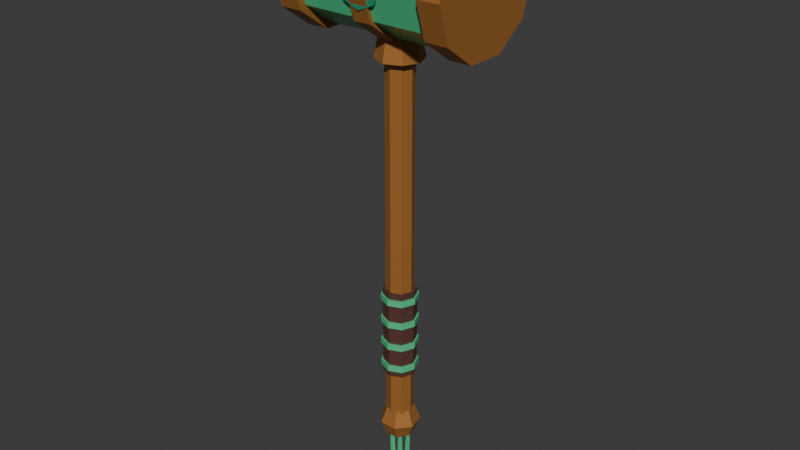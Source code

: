 # Source: chuy_3.blend  (saved by Blender 5.3.31; exported with 4.5.12 LTS)
import bpy
from mathutils import Matrix  # noqa: F401  (used for matrix-valued properties, if any)

bpy.ops.wm.read_factory_settings(use_empty=True)
scene = bpy.context.scene
scene.name = 'Scene'

# ---- collections
col_col_chuy_3 = bpy.data.collections.new('COL_chuy_3'); scene.collection.children.link(col_col_chuy_3)

# ---- materials (node trees are filled in below, after node groups)
mat_mat_bronze = bpy.data.materials.new('MAT_bronze')
mat_mat_leather = bpy.data.materials.new('MAT_leather')
mat_mat_jade = bpy.data.materials.new('MAT_jade')
mat_mat_jade_d = bpy.data.materials.new('MAT_jade_d')

# ---- material node trees
mat_mat_bronze.use_nodes = True; mat_mat_bronze.node_tree.nodes.clear()
_N = mat_mat_bronze.node_tree.nodes; _L = mat_mat_bronze.node_tree.links
n0 = _N.new('ShaderNodeBsdfPrincipled'); n0.name = 'Principled BSDF'; n0.location = (-200, 100)
n0.inputs[0].default_value = (0.4452, 0.1812, 0.04231, 1.0)
n0.inputs[1].default_value = 0.3
n0.inputs[2].default_value = 0.45
n0.inputs[10].default_value = 0.005
n1 = _N.new('ShaderNodeOutputMaterial'); n1.name = 'Material Output'; n1.location = (200, 100)
_L.new(n0.outputs[0], n1.inputs[0])
n1.is_active_output = True
mat_mat_leather.use_nodes = True; mat_mat_leather.node_tree.nodes.clear()
_N = mat_mat_leather.node_tree.nodes; _L = mat_mat_leather.node_tree.links
n0 = _N.new('ShaderNodeBsdfPrincipled'); n0.name = 'Principled BSDF'; n0.location = (-200, 100)
n0.inputs[0].default_value = (0.09084, 0.0319, 0.02315, 1.0)
n0.inputs[2].default_value = 0.8
n0.inputs[10].default_value = 0.005
n1 = _N.new('ShaderNodeOutputMaterial'); n1.name = 'Material Output'; n1.location = (200, 100)
_L.new(n0.outputs[0], n1.inputs[0])
n1.is_active_output = True
mat_mat_jade.use_nodes = True; mat_mat_jade.node_tree.nodes.clear()
_N = mat_mat_jade.node_tree.nodes; _L = mat_mat_jade.node_tree.links
n0 = _N.new('ShaderNodeBsdfPrincipled'); n0.name = 'Principled BSDF'; n0.location = (-200, 100)
n0.inputs[0].default_value = (0.08022, 0.5776, 0.2623, 1.0)
n0.inputs[2].default_value = 0.3
n0.inputs[10].default_value = 0.005
n1 = _N.new('ShaderNodeOutputMaterial'); n1.name = 'Material Output'; n1.location = (200, 100)
_L.new(n0.outputs[0], n1.inputs[0])
n1.is_active_output = True
mat_mat_jade_d.use_nodes = True; mat_mat_jade_d.node_tree.nodes.clear()
_N = mat_mat_jade_d.node_tree.nodes; _L = mat_mat_jade_d.node_tree.links
n0 = _N.new('ShaderNodeBsdfPrincipled'); n0.name = 'Principled BSDF'; n0.location = (-200, 100)
n0.inputs[0].default_value = (0.02122, 0.2789, 0.1441, 1.0)
n0.inputs[2].default_value = 0.35
n0.inputs[10].default_value = 0.005
n1 = _N.new('ShaderNodeOutputMaterial'); n1.name = 'Material Output'; n1.location = (200, 100)
_L.new(n0.outputs[0], n1.inputs[0])
n1.is_active_output = True

# ---- world
world_world = bpy.data.worlds.new('World'); scene.world = world_world
world_world.use_nodes = True; world_world.node_tree.nodes.clear()
_N = world_world.node_tree.nodes; _L = world_world.node_tree.links
n0 = _N.new('ShaderNodeOutputWorld'); n0.name = 'World Output'; n0.location = (200, 100)
n1 = _N.new('ShaderNodeBackground'); n1.name = 'Background'; n1.location = (-200, 100)
n1.inputs[0].default_value = (0.05088, 0.05088, 0.05088, 1.0)
_L.new(n1.outputs[0], n0.inputs[0])
n0.is_active_output = True
world_world.color = (0.05088, 0.05088, 0.05088)
world_world.sun_shadow_jitter_overblur = 0.0

# ---- meshes
me_sm_chuy_3_bronze = bpy.data.meshes.new('SM_chuy_3_bronze')
me_sm_chuy_3_bronze.from_pydata([(0.0, 0.03, -0.22), (0.0, 0.03, 0.66), (0.02121, 0.02121, -0.22), (0.02121, 0.02121, 0.66), (0.03, 0.0, -0.22), (0.03, 0.0, 0.66), (0.02121, -0.02121, -0.22), (0.02121, -0.02121, 0.66), (0.0, -0.03, -0.22), (0.0, -0.03, 0.66), (-0.02121, -0.02121, -0.22), (-0.02121, -0.02121, 0.66), (-0.03, 0.0, -0.22), (-0.03, 0.0, 0.66), (-0.02121, 0.02121, -0.22), (-0.02121, 0.02121, 0.66), (0.0, 0.0, -0.185), (0.0, 0.03182, -0.1982), (0.0, 0.045, -0.23), (0.0, 0.03182, -0.2618), (0.0, 0.0, -0.275), (0.02488, 0.01984, -0.1982), (0.03518, 0.02806, -0.23), (0.02488, 0.01984, -0.2618), (0.03102, -0.007081, -0.1982), (0.04387, -0.01001, -0.23), (0.03102, -0.007081, -0.2618), (0.01381, -0.02867, -0.1982), (0.01952, -0.04054, -0.23), (0.01381, -0.02867, -0.2618), (-0.01381, -0.02867, -0.1982), (-0.01952, -0.04054, -0.23), (-0.01381, -0.02867, -0.2618), (-0.03102, -0.007081, -0.1982), (-0.04387, -0.01001, -0.23), (-0.03102, -0.007081, -0.2618), (-0.02488, 0.01984, -0.1982), (-0.03518, 0.02806, -0.23), (-0.02488, 0.01984, -0.2618), (-0.195, 0.135, 0.76), (-0.145, 0.135, 0.76), (-0.195, 0.1092, 0.6806), (-0.145, 0.1092, 0.6806), (-0.195, 0.04172, 0.6316), (-0.145, 0.04172, 0.6316), (-0.195, -0.04172, 0.6316), (-0.145, -0.04172, 0.6316), (-0.195, -0.1092, 0.6806), (-0.145, -0.1092, 0.6806), (-0.195, -0.135, 0.76), (-0.145, -0.135, 0.76), (-0.195, -0.1092, 0.8394), (-0.145, -0.1092, 0.8394), (-0.195, -0.04172, 0.8884), (-0.145, -0.04172, 0.8884), (-0.195, 0.04172, 0.8884), (-0.145, 0.04172, 0.8884), (-0.195, 0.1092, 0.8394), (-0.145, 0.1092, 0.8394), (0.145, 0.135, 0.76), (0.195, 0.135, 0.76), (0.145, 0.1092, 0.6806), (0.195, 0.1092, 0.6806), (0.145, 0.04172, 0.6316), (0.195, 0.04172, 0.6316), (0.145, -0.04172, 0.6316), (0.195, -0.04172, 0.6316), (0.145, -0.1092, 0.6806), (0.195, -0.1092, 0.6806), (0.145, -0.135, 0.76), (0.195, -0.135, 0.76), (0.145, -0.1092, 0.8394), (0.195, -0.1092, 0.8394), (0.145, -0.04172, 0.8884), (0.195, -0.04172, 0.8884), (0.145, 0.04172, 0.8884), (0.195, 0.04172, 0.8884), (0.145, 0.1092, 0.8394), (0.195, 0.1092, 0.8394), (-0.02, 0.128, 0.76), (0.02, 0.128, 0.76), (-0.02, 0.1036, 0.6848), (0.02, 0.1036, 0.6848), (-0.02, 0.03955, 0.6383), (0.02, 0.03955, 0.6383), (-0.02, -0.03955, 0.6383), (0.02, -0.03955, 0.6383), (-0.02, -0.1036, 0.6848), (0.02, -0.1036, 0.6848), (-0.02, -0.128, 0.76), (0.02, -0.128, 0.76), (-0.02, -0.1036, 0.8352), (0.02, -0.1036, 0.8352), (-0.02, -0.03955, 0.8817), (0.02, -0.03955, 0.8817), (-0.02, 0.03955, 0.8817), (0.02, 0.03955, 0.8817), (-0.02, 0.1036, 0.8352), (0.02, 0.1036, 0.8352), (0.0, 0.05, 0.595), (0.0, 0.04, 0.645), (0.03536, 0.03536, 0.595), (0.02828, 0.02828, 0.645), (0.05, 0.0, 0.595), (0.04, 0.0, 0.645), (0.03536, -0.03536, 0.595), (0.02828, -0.02828, 0.645), (0.0, -0.05, 0.595), (0.0, -0.04, 0.645), (-0.03536, -0.03536, 0.595), (-0.02828, -0.02828, 0.645), (-0.05, 0.0, 0.595), (-0.04, 0.0, 0.645), (-0.03536, 0.03536, 0.595), (-0.02828, 0.02828, 0.645)], [], [(0, 1, 3, 2), (2, 3, 5, 4), (4, 5, 7, 6), (6, 7, 9, 8), (8, 9, 11, 10), (10, 11, 13, 12), (3, 1, 15, 13, 11, 9, 7, 5), (12, 13, 15, 14), (14, 15, 1, 0), (0, 2, 4, 6, 8, 10, 12, 14), (17, 16, 21), (20, 19, 23), (18, 17, 21, 22), (19, 18, 22, 23), (20, 23, 26), (22, 21, 24, 25), (23, 22, 25, 26), (21, 16, 24), (20, 26, 29), (25, 24, 27, 28), (26, 25, 28, 29), (24, 16, 27), (27, 16, 30), (20, 29, 32), (28, 27, 30, 31), (29, 28, 31, 32), (32, 31, 34, 35), (30, 16, 33), (20, 32, 35), (31, 30, 33, 34), (35, 34, 37, 38), (33, 16, 36), (20, 35, 38), (34, 33, 36, 37), (38, 37, 18, 19), (36, 16, 17), (20, 38, 19), (37, 36, 17, 18), (39, 40, 42, 41), (41, 42, 44, 43), (43, 44, 46, 45), (45, 46, 48, 47), (47, 48, 50, 49), (49, 50, 52, 51), (51, 52, 54, 53), (53, 54, 56, 55), (42, 40, 58, 56, 54, 52, 50, 48, 46, 44), (55, 56, 58, 57), (57, 58, 40, 39), (39, 41, 43, 45, 47, 49, 51, 53, 55, 57), (59, 60, 62, 61), (61, 62, 64, 63), (63, 64, 66, 65), (65, 66, 68, 67), (67, 68, 70, 69), (69, 70, 72, 71), (71, 72, 74, 73), (73, 74, 76, 75), (62, 60, 78, 76, 74, 72, 70, 68, 66, 64), (75, 76, 78, 77), (77, 78, 60, 59), (59, 61, 63, 65, 67, 69, 71, 73, 75, 77), (79, 80, 82, 81), (81, 82, 84, 83), (83, 84, 86, 85), (85, 86, 88, 87), (87, 88, 90, 89), (89, 90, 92, 91), (91, 92, 94, 93), (93, 94, 96, 95), (82, 80, 98, 96, 94, 92, 90, 88, 86, 84), (95, 96, 98, 97), (97, 98, 80, 79), (79, 81, 83, 85, 87, 89, 91, 93, 95, 97), (99, 100, 102, 101), (101, 102, 104, 103), (103, 104, 106, 105), (105, 106, 108, 107), (107, 108, 110, 109), (109, 110, 112, 111), (102, 100, 114, 112, 110, 108, 106, 104), (111, 112, 114, 113), (113, 114, 100, 99), (99, 101, 103, 105, 107, 109, 111, 113)])
me_sm_chuy_3_bronze.materials.append(mat_mat_bronze)
me_sm_chuy_3_bronze.update()
me_sm_chuy_3_leather = bpy.data.meshes.new('SM_chuy_3_leather')
me_sm_chuy_3_leather.from_pydata([(0.0, 0.036, -0.1), (0.0, 0.036, 0.1), (0.02546, 0.02546, -0.1), (0.02546, 0.02546, 0.1), (0.036, 0.0, -0.1), (0.036, 0.0, 0.1), (0.02546, -0.02546, -0.1), (0.02546, -0.02546, 0.1), (0.0, -0.036, -0.1), (0.0, -0.036, 0.1), (-0.02546, -0.02546, -0.1), (-0.02546, -0.02546, 0.1), (-0.036, 0.0, -0.1), (-0.036, 0.0, 0.1), (-0.02546, 0.02546, -0.1), (-0.02546, 0.02546, 0.1)], [], [(0, 1, 3, 2), (2, 3, 5, 4), (4, 5, 7, 6), (6, 7, 9, 8), (8, 9, 11, 10), (10, 11, 13, 12), (3, 1, 15, 13, 11, 9, 7, 5), (12, 13, 15, 14), (14, 15, 1, 0), (0, 2, 4, 6, 8, 10, 12, 14)])
me_sm_chuy_3_leather.materials.append(mat_mat_leather)
me_sm_chuy_3_leather.update()
me_sm_chuy_3_jade = bpy.data.meshes.new('SM_chuy_3_jade')
me_sm_chuy_3_jade.from_pydata([(0.0, 0.04, -0.087), (0.0, 0.04, -0.073), (0.02828, 0.02828, -0.087), (0.02828, 0.02828, -0.073), (0.04, 0.0, -0.087), (0.04, 0.0, -0.073), (0.02828, -0.02828, -0.087), (0.02828, -0.02828, -0.073), (0.0, -0.04, -0.087), (0.0, -0.04, -0.073), (-0.02828, -0.02828, -0.087), (-0.02828, -0.02828, -0.073), (-0.04, 0.0, -0.087), (-0.04, 0.0, -0.073), (-0.02828, 0.02828, -0.087), (-0.02828, 0.02828, -0.073), (0.0, 0.04, -0.03367), (0.0, 0.04, -0.01967), (0.02828, 0.02828, -0.03367), (0.02828, 0.02828, -0.01967), (0.04, 0.0, -0.03367), (0.04, 0.0, -0.01967), (0.02828, -0.02828, -0.03367), (0.02828, -0.02828, -0.01967), (0.0, -0.04, -0.03367), (0.0, -0.04, -0.01967), (-0.02828, -0.02828, -0.03367), (-0.02828, -0.02828, -0.01967), (-0.04, 0.0, -0.03367), (-0.04, 0.0, -0.01967), (-0.02828, 0.02828, -0.03367), (-0.02828, 0.02828, -0.01967), (0.0, 0.04, 0.01967), (0.0, 0.04, 0.03367), (0.02828, 0.02828, 0.01967), (0.02828, 0.02828, 0.03367), (0.04, 0.0, 0.01967), (0.04, 0.0, 0.03367), (0.02828, -0.02828, 0.01967), (0.02828, -0.02828, 0.03367), (0.0, -0.04, 0.01967), (0.0, -0.04, 0.03367), (-0.02828, -0.02828, 0.01967), (-0.02828, -0.02828, 0.03367), (-0.04, 0.0, 0.01967), (-0.04, 0.0, 0.03367), (-0.02828, 0.02828, 0.01967), (-0.02828, 0.02828, 0.03367), (0.0, 0.04, 0.073), (0.0, 0.04, 0.087), (0.02828, 0.02828, 0.073), (0.02828, 0.02828, 0.087), (0.04, 0.0, 0.073), (0.04, 0.0, 0.087), (0.02828, -0.02828, 0.073), (0.02828, -0.02828, 0.087), (0.0, -0.04, 0.073), (0.0, -0.04, 0.087), (-0.02828, -0.02828, 0.073), (-0.02828, -0.02828, 0.087), (-0.04, 0.0, 0.073), (-0.04, 0.0, 0.087), (-0.02828, 0.02828, 0.073), (-0.02828, 0.02828, 0.087), (-0.01707, 0.007, -0.3999), (-0.02293, 0.0042, -0.2601), (-0.01042, 0.002163, -0.3997), (-0.01894, 0.001298, -0.2599), (-0.01296, -0.005663, -0.3998), (-0.02046, -0.003398, -0.26), (-0.02118, -0.005663, -0.4001), (-0.0254, -0.003398, -0.2602), (-0.02372, 0.002163, -0.4002), (-0.02692, 0.001298, -0.2602), (0.0, 0.007, -0.4), (0.0, 0.0042, -0.26), (0.006657, 0.002163, -0.4), (0.003994, 0.001298, -0.26), (0.004114, -0.005663, -0.4), (0.002469, -0.003398, -0.26), (-0.004114, -0.005663, -0.4), (-0.002469, -0.003398, -0.26), (-0.006657, 0.002163, -0.4), (-0.003994, 0.001298, -0.26), (0.01707, 0.007, -0.3999), (0.02293, 0.0042, -0.2601), (0.02372, 0.002163, -0.4002), (0.02692, 0.001298, -0.2602), (0.02118, -0.005663, -0.4001), (0.0254, -0.003398, -0.2602), (0.01296, -0.005663, -0.3998), (0.02046, -0.003398, -0.26), (0.01042, 0.002163, -0.3997), (0.01894, 0.001298, -0.2599), (0.0, 0.0, -0.2396), (0.0, 0.01089, -0.2441), (0.0, 0.01089, -0.2659), (0.0, 0.0, -0.2704), (0.009431, 0.005445, -0.2441), (0.01334, 0.0077, -0.255), (0.009431, 0.005445, -0.2659), (0.009431, -0.005445, -0.2441), (0.01334, -0.0077, -0.255), (0.009431, -0.005445, -0.2659), (-2.328e-09, -0.01089, -0.2441), (-2.328e-09, -0.0154, -0.255), (-2.328e-09, -0.01089, -0.2659), (-0.009431, -0.005445, -0.2441), (-0.01334, -0.0077, -0.255), (-0.009431, -0.005445, -0.2659), (-0.009431, 0.005445, -0.2441), (-0.01334, 0.0077, -0.255), (-0.009431, 0.005445, -0.2659), (4.191e-09, 0.0154, -0.255), (-0.16, 0.12, 0.76), (0.16, 0.12, 0.76), (-0.16, 0.09708, 0.6895), (0.16, 0.09708, 0.6895), (-0.16, 0.03708, 0.6459), (0.16, 0.03708, 0.6459), (-0.16, -0.03708, 0.6459), (0.16, -0.03708, 0.6459), (-0.16, -0.09708, 0.6895), (0.16, -0.09708, 0.6895), (-0.16, -0.12, 0.76), (0.16, -0.12, 0.76), (-0.16, -0.09708, 0.8305), (0.16, -0.09708, 0.8305), (-0.16, -0.03708, 0.8741), (0.16, -0.03708, 0.8741), (-0.16, 0.03708, 0.8741), (0.16, 0.03708, 0.8741), (-0.16, 0.09708, 0.8305), (0.16, 0.09708, 0.8305)], [], [(0, 1, 3, 2), (2, 3, 5, 4), (4, 5, 7, 6), (6, 7, 9, 8), (8, 9, 11, 10), (10, 11, 13, 12), (3, 1, 15, 13, 11, 9, 7, 5), (12, 13, 15, 14), (14, 15, 1, 0), (0, 2, 4, 6, 8, 10, 12, 14), (16, 17, 19, 18), (18, 19, 21, 20), (20, 21, 23, 22), (22, 23, 25, 24), (24, 25, 27, 26), (26, 27, 29, 28), (19, 17, 31, 29, 27, 25, 23, 21), (28, 29, 31, 30), (30, 31, 17, 16), (16, 18, 20, 22, 24, 26, 28, 30), (32, 33, 35, 34), (34, 35, 37, 36), (36, 37, 39, 38), (38, 39, 41, 40), (40, 41, 43, 42), (42, 43, 45, 44), (35, 33, 47, 45, 43, 41, 39, 37), (44, 45, 47, 46), (46, 47, 33, 32), (32, 34, 36, 38, 40, 42, 44, 46), (48, 49, 51, 50), (50, 51, 53, 52), (52, 53, 55, 54), (54, 55, 57, 56), (56, 57, 59, 58), (58, 59, 61, 60), (51, 49, 63, 61, 59, 57, 55, 53), (60, 61, 63, 62), (62, 63, 49, 48), (48, 50, 52, 54, 56, 58, 60, 62), (64, 65, 67, 66), (66, 67, 69, 68), (68, 69, 71, 70), (67, 65, 73, 71, 69), (70, 71, 73, 72), (72, 73, 65, 64), (64, 66, 68, 70, 72), (74, 75, 77, 76), (76, 77, 79, 78), (78, 79, 81, 80), (77, 75, 83, 81, 79), (80, 81, 83, 82), (82, 83, 75, 74), (74, 76, 78, 80, 82), (84, 85, 87, 86), (86, 87, 89, 88), (88, 89, 91, 90), (87, 85, 93, 91, 89), (90, 91, 93, 92), (92, 93, 85, 84), (84, 86, 88, 90, 92), (95, 94, 98), (97, 96, 100), (113, 95, 98, 99), (96, 113, 99, 100), (97, 100, 103), (99, 98, 101, 102), (100, 99, 102, 103), (98, 94, 101), (97, 103, 106), (102, 101, 104, 105), (103, 102, 105, 106), (101, 94, 104), (104, 94, 107), (97, 106, 109), (105, 104, 107, 108), (106, 105, 108, 109), (109, 108, 111, 112), (107, 94, 110), (97, 109, 112), (108, 107, 110, 111), (112, 111, 113, 96), (110, 94, 95), (97, 112, 96), (111, 110, 95, 113), (114, 115, 117, 116), (116, 117, 119, 118), (118, 119, 121, 120), (120, 121, 123, 122), (122, 123, 125, 124), (124, 125, 127, 126), (126, 127, 129, 128), (128, 129, 131, 130), (117, 115, 133, 131, 129, 127, 125, 123, 121, 119), (130, 131, 133, 132), (132, 133, 115, 114), (114, 116, 118, 120, 122, 124, 126, 128, 130, 132)])
me_sm_chuy_3_jade.materials.append(mat_mat_jade)
me_sm_chuy_3_jade.update()
me_sm_chuy_3_jade_d = bpy.data.meshes.new('SM_chuy_3_jade_d')
me_sm_chuy_3_jade_d.from_pydata([(0.0, -0.085, 0.81), (0.0, -0.115, 0.81), (0.03536, -0.085, 0.7954), (0.03536, -0.115, 0.7954), (0.05, -0.085, 0.76), (0.05, -0.115, 0.76), (0.03536, -0.085, 0.7246), (0.03536, -0.115, 0.7246), (0.0, -0.085, 0.71), (0.0, -0.115, 0.71), (-0.03536, -0.085, 0.7246), (-0.03536, -0.115, 0.7246), (-0.05, -0.085, 0.76), (-0.05, -0.115, 0.76), (-0.03536, -0.085, 0.7954), (-0.03536, -0.115, 0.7954)], [], [(0, 1, 3, 2), (2, 3, 5, 4), (4, 5, 7, 6), (6, 7, 9, 8), (8, 9, 11, 10), (10, 11, 13, 12), (3, 1, 15, 13, 11, 9, 7, 5), (12, 13, 15, 14), (14, 15, 1, 0), (0, 2, 4, 6, 8, 10, 12, 14)])
me_sm_chuy_3_jade_d.materials.append(mat_mat_jade_d)
me_sm_chuy_3_jade_d.update()

# ---- objects
ob_sm_chuy_3 = bpy.data.objects.new('SM_chuy_3', None)
ob_sm_chuy_3_bronze = bpy.data.objects.new('SM_chuy_3_bronze', me_sm_chuy_3_bronze)
ob_sm_chuy_3_leather = bpy.data.objects.new('SM_chuy_3_leather', me_sm_chuy_3_leather)
ob_sm_chuy_3_jade = bpy.data.objects.new('SM_chuy_3_jade', me_sm_chuy_3_jade)
ob_sm_chuy_3_jade_d = bpy.data.objects.new('SM_chuy_3_jade_d', me_sm_chuy_3_jade_d)

# ---- transforms, parenting, visibility, modifiers, constraints
ob_sm_chuy_3.location = (0.0, 0.0, 0.0)
ob_sm_chuy_3.empty_display_type = 'ARROWS'
ob_sm_chuy_3.empty_display_size = 0.1
ob_sm_chuy_3_bronze.parent = ob_sm_chuy_3
ob_sm_chuy_3_bronze.location = (0.0, 0.0, 0.0)
ob_sm_chuy_3_leather.parent = ob_sm_chuy_3
ob_sm_chuy_3_leather.location = (0.0, 0.0, 0.0)
ob_sm_chuy_3_jade.parent = ob_sm_chuy_3
ob_sm_chuy_3_jade.location = (0.0, 0.0, 0.0)
ob_sm_chuy_3_jade_d.parent = ob_sm_chuy_3
ob_sm_chuy_3_jade_d.location = (0.0, 0.0, 0.0)

# ---- collection membership
col_col_chuy_3.objects.link(ob_sm_chuy_3)
col_col_chuy_3.objects.link(ob_sm_chuy_3_bronze)
col_col_chuy_3.objects.link(ob_sm_chuy_3_leather)
col_col_chuy_3.objects.link(ob_sm_chuy_3_jade)
col_col_chuy_3.objects.link(ob_sm_chuy_3_jade_d)

# ---- scene / render settings (as saved in the file)
scene.frame_start = 1; scene.frame_end = 250; scene.frame_set(1)
scene.render.engine = 'BLENDER_EEVEE_NEXT'
scene.render.bake_bias = 0.0
scene.render.bake_samples = 0
scene.render.compositor_device = 'GPU'
scene.eevee.use_volume_custom_range = False
scene.eevee.fast_gi_thickness_near = 0.1
scene.eevee.fast_gi_thickness_far = 0.0
scene.eevee.ray_tracing_options.screen_trace_thickness = 0.1
bpy.context.view_layer.update()

# ---- added for rendering (the .blend has no active camera and no usable light): camera, sun
cam_auto = bpy.data.cameras.new('AutoCamera')
cam_auto.lens = 50.0
cam_auto.sensor_width = 36.0
cam_auto.clip_end = 1000.0
ob_auto_camera = bpy.data.objects.new('AutoCamera', cam_auto)
scene.collection.objects.link(ob_auto_camera)
ob_auto_camera.location = (1.27046, -1.52456, 1.26046)
ob_auto_camera.rotation_euler = (1.09748, -7.21219e-08, 0.694738)
scene.camera = ob_auto_camera
light_auto_sun = bpy.data.lights.new('AutoSun', 'SUN')
light_auto_sun.energy = 3.0
light_auto_sun.angle = 0.0523599
ob_auto_sun = bpy.data.objects.new('AutoSun', light_auto_sun)
scene.collection.objects.link(ob_auto_sun)
ob_auto_sun.rotation_euler = (0.872665, 0.174533, 0.523599)
bpy.context.view_layer.update()

